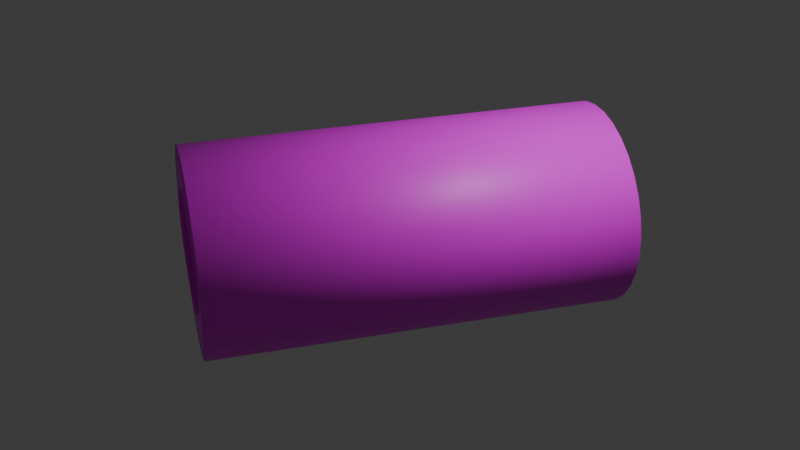 # Source: Roll_of_Plastic_Sheeting.blend  (saved by Blender 4.2.66; exported with 4.5.12 LTS)
import bpy
from mathutils import Matrix  # noqa: F401  (used for matrix-valued properties, if any)

bpy.ops.wm.read_factory_settings(use_empty=True)
scene = bpy.context.scene
scene.name = 'Scene'

# ---- collections
col_collection = bpy.data.collections.new('Collection'); scene.collection.children.link(col_collection)

# ---- images (referenced by path relative to the original .blend; pixels are not part of the script)
import os
ASSET_DIR = os.environ.get("B2B_ASSET_DIR", "")  # directory of the original .blend (textures are referenced by path, not embedded)
HERE = os.path.dirname(os.path.abspath(__file__))  # packed textures are extracted next to this script under _unpacked/

def load_image(name, relpath, width, height, colorspace="sRGB"):
    """Load a texture the original file referenced (path relative to the .blend, or extracted next to this script)."""
    p = next((c for c in (os.path.join(HERE, relpath), os.path.join(ASSET_DIR, relpath)) if relpath and os.path.exists(c)), "")
    if p:
        img = bpy.data.images.load(p, check_existing=True)
        img.name = name
    else:  # same state as the original file: an image datablock whose file is absent (Cycles renders it pink)
        img = bpy.data.images.new(name, width, height)
        img.source = "FILE"
        img.filepath = "//" + (relpath or name)
    img.colorspace_settings.name = colorspace
    return img
img_15_png = load_image('15.png', 'Resource Boy - Cardboard Textures/15.png', 1024, 1024, 'sRGB')
img_plastic_sheeting_skin_png = load_image('Plastic sheeting skin.png', 'Plastic sheeting skin.png', 1024, 1024, 'sRGB')

# ---- materials (node trees are filled in below, after node groups)
mat_material_001 = bpy.data.materials.new('Material.001')
mat_material_006 = bpy.data.materials.new('Material.006')

# ---- material node trees
mat_material_001.use_nodes = True; mat_material_001.node_tree.nodes.clear()
_N = mat_material_001.node_tree.nodes; _L = mat_material_001.node_tree.links
n0 = _N.new('ShaderNodeBsdfPrincipled'); n0.name = 'Principled BSDF'; n0.location = (10, 300)
n1 = _N.new('ShaderNodeOutputMaterial'); n1.name = 'Material Output'; n1.location = (300, 300)
n2 = _N.new('ShaderNodeTexImage'); n2.name = 'Image Texture'; n2.location = (-332, 236)
n2.image = img_15_png
_L.new(n0.outputs[0], n1.inputs[0])
_L.new(n2.outputs[0], n0.inputs[0])
n1.is_active_output = True
mat_material_006.use_nodes = True; mat_material_006.node_tree.nodes.clear()
_N = mat_material_006.node_tree.nodes; _L = mat_material_006.node_tree.links
n0 = _N.new('ShaderNodeBsdfPrincipled'); n0.name = 'Principled BSDF'; n0.location = (10, 300)
n1 = _N.new('ShaderNodeOutputMaterial'); n1.name = 'Material Output'; n1.location = (300, 300)
n2 = _N.new('ShaderNodeTexImage'); n2.name = 'Image Texture'; n2.location = (-412, 223)
n2.image = img_plastic_sheeting_skin_png
_L.new(n0.outputs[0], n1.inputs[0])
_L.new(n2.outputs[0], n0.inputs[0])
n1.is_active_output = True

# ---- world
world_world = bpy.data.worlds.new('World'); scene.world = world_world
world_world.use_nodes = True; world_world.node_tree.nodes.clear()
_N = world_world.node_tree.nodes; _L = world_world.node_tree.links
n0 = _N.new('ShaderNodeOutputWorld'); n0.name = 'World Output'; n0.location = (300, 300)
n1 = _N.new('ShaderNodeBackground'); n1.name = 'Background'; n1.location = (10, 300)
n1.inputs[0].default_value = (0.05088, 0.05088, 0.05088, 1.0)
_L.new(n1.outputs[0], n0.inputs[0])
n0.is_active_output = True
world_world.color = (0.05088, 0.05088, 0.05088)
world_world.sun_shadow_jitter_overblur = 0.0

# ---- lights
light_light = bpy.data.lights.new('Light', 'POINT')
light_light.energy = 1000.0
light_light.shadow_soft_size = 0.1

# ---- meshes
me_cylinder = bpy.data.meshes.new('Cylinder')
me_cylinder.from_pydata([(0.0, 1.0, -1.0), (0.0, 1.0, 1.0), (0.1951, 0.9808, -1.0), (0.1951, 0.9808, 1.0), (0.3827, 0.9239, -1.0), (0.3827, 0.9239, 1.0), (0.5556, 0.8315, -1.0), (0.5556, 0.8315, 1.0), (0.7071, 0.7071, -1.0), (0.7071, 0.7071, 1.0), (0.8315, 0.5556, -1.0), (0.8315, 0.5556, 1.0), (0.9239, 0.3827, -1.0), (0.9239, 0.3827, 1.0), (0.9808, 0.1951, -1.0), (0.9808, 0.1951, 1.0), (1.0, 0.0, -1.0), (1.0, 0.0, 1.0), (0.9808, -0.1951, -1.0), (0.9808, -0.1951, 1.0), (0.9239, -0.3827, -1.0), (0.9239, -0.3827, 1.0), (0.8315, -0.5556, -1.0), (0.8315, -0.5556, 1.0), (0.7071, -0.7071, -1.0), (0.7071, -0.7071, 1.0), (0.5556, -0.8315, -1.0), (0.5556, -0.8315, 1.0), (0.3827, -0.9239, -1.0), (0.3827, -0.9239, 1.0), (0.1951, -0.9808, -1.0), (0.1951, -0.9808, 1.0), (0.0, -1.0, -1.0), (0.0, -1.0, 1.0), (-0.1951, -0.9808, -1.0), (-0.1951, -0.9808, 1.0), (-0.3827, -0.9239, -1.0), (-0.3827, -0.9239, 1.0), (-0.5556, -0.8315, -1.0), (-0.5556, -0.8315, 1.0), (-0.7071, -0.7071, -1.0), (-0.7071, -0.7071, 1.0), (-0.8315, -0.5556, -1.0), (-0.8315, -0.5556, 1.0), (-0.9239, -0.3827, -1.0), (-0.9239, -0.3827, 1.0), (-0.9808, -0.1951, -1.0), (-0.9808, -0.1951, 1.0), (-1.0, 0.0, -1.0), (-1.0, 0.0, 1.0), (-0.9808, 0.1951, -1.0), (-0.9808, 0.1951, 1.0), (-0.9239, 0.3827, -1.0), (-0.9239, 0.3827, 1.0), (-0.8315, 0.5556, -1.0), (-0.8315, 0.5556, 1.0), (-0.7071, 0.7071, -1.0), (-0.7071, 0.7071, 1.0), (-0.5556, 0.8315, -1.0), (-0.5556, 0.8315, 1.0), (-0.3827, 0.9239, -1.0), (-0.3827, 0.9239, 1.0), (-0.1951, 0.9808, -1.0), (-0.1951, 0.9808, 1.0)], [], [(0, 1, 3, 2), (2, 3, 5, 4), (4, 5, 7, 6), (6, 7, 9, 8), (8, 9, 11, 10), (10, 11, 13, 12), (12, 13, 15, 14), (14, 15, 17, 16), (16, 17, 19, 18), (18, 19, 21, 20), (20, 21, 23, 22), (22, 23, 25, 24), (24, 25, 27, 26), (26, 27, 29, 28), (28, 29, 31, 30), (30, 31, 33, 32), (32, 33, 35, 34), (34, 35, 37, 36), (36, 37, 39, 38), (38, 39, 41, 40), (40, 41, 43, 42), (42, 43, 45, 44), (44, 45, 47, 46), (46, 47, 49, 48), (48, 49, 51, 50), (50, 51, 53, 52), (52, 53, 55, 54), (54, 55, 57, 56), (56, 57, 59, 58), (58, 59, 61, 60), (60, 61, 63, 62), (62, 63, 1, 0)])
me_cylinder.polygons.foreach_set('use_smooth', [True] * 32)
_uv = me_cylinder.uv_layers.new(name='UVMap')
_uv.uv.foreach_set('vector', [0.6511, 0.426, 0.6511, 0.5768, 0.6658, 0.5768, 0.6658, 0.426, 0.6658, 0.426, 0.6658, 0.5768, 0.6799, 0.5768, 0.6799, 0.426, 0.6799, 0.426, 0.6799, 0.5768, 0.6929, 0.5768, 0.6929, 0.426, 0.6929, 0.426, 0.6929, 0.5768, 0.7044, 0.5768, 0.7044, 0.426, 0.7044, 0.426, 0.7044, 0.5768, 0.6929, 0.5768, 0.6929, 0.426, 0.6929, 0.426, 0.6929, 0.5768, 0.6799, 0.5768, 0.6799, 0.426, 0.6799, 0.426, 0.6799, 0.5768, 0.6658, 0.5768, 0.6658, 0.426, 0.6658, 0.426, 0.6658, 0.5768, 0.6511, 0.5768, 0.6511, 0.426, 0.6511, 0.426, 0.6511, 0.5768, 0.6363, 0.5768, 0.6363, 0.426, 0.6363, 0.426, 0.6363, 0.5768, 0.6222, 0.5768, 0.6222, 0.426, 0.6222, 0.426, 0.6222, 0.5768, 0.6092, 0.5768, 0.6092, 0.426, 0.6092, 0.426, 0.6092, 0.5768, 0.5977, 0.5768, 0.5977, 0.426, 0.7044, 0.426, 0.7044, 0.5768, 0.6929, 0.5768, 0.6929, 0.426, 0.6929, 0.426, 0.6929, 0.5768, 0.6799, 0.5768, 0.6799, 0.426, 0.6799, 0.426, 0.6799, 0.5768, 0.6658, 0.5768, 0.6658, 0.426, 0.6658, 0.426, 0.6658, 0.5768, 0.6511, 0.5768, 0.6511, 0.426, 0.6511, 0.426, 0.6511, 0.5768, 0.6363, 0.5768, 0.6363, 0.426, 0.6363, 0.426, 0.6363, 0.5768, 0.6222, 0.5768, 0.6222, 0.426, 0.6222, 0.426, 0.6222, 0.5768, 0.6092, 0.5768, 0.6092, 0.426, 0.6092, 0.426, 0.6092, 0.5768, 0.5977, 0.5768, 0.5977, 0.426, 0.5977, 0.426, 0.5977, 0.5768, 0.6092, 0.5768, 0.6092, 0.426, 0.6092, 0.426, 0.6092, 0.5768, 0.6222, 0.5768, 0.6222, 0.426, 0.6222, 0.426, 0.6222, 0.5768, 0.6363, 0.5768, 0.6363, 0.426, 0.6363, 0.426, 0.6363, 0.5768, 0.6511, 0.5768, 0.6511, 0.426, 0.6511, 0.426, 0.6511, 0.5768, 0.6658, 0.5768, 0.6658, 0.426, 0.6658, 0.426, 0.6658, 0.5768, 0.6799, 0.5768, 0.6799, 0.426, 0.6799, 0.426, 0.6799, 0.5768, 0.6929, 0.5768, 0.6929, 0.426, 0.6929, 0.426, 0.6929, 0.5768, 0.7044, 0.5768, 0.7044, 0.426, 0.5977, 0.426, 0.5977, 0.5768, 0.6092, 0.5768, 0.6092, 0.426, 0.6092, 0.426, 0.6092, 0.5768, 0.6222, 0.5768, 0.6222, 0.426, 0.6222, 0.426, 0.6222, 0.5768, 0.6363, 0.5768, 0.6363, 0.426, 0.6363, 0.426, 0.6363, 0.5768, 0.6511, 0.5768, 0.6511, 0.426])
me_cylinder.materials.append(mat_material_001)
me_cylinder.update()
me_cylinder_001 = bpy.data.meshes.new('Cylinder.001')
me_cylinder_001.from_pydata([(0.0, 1.0, -1.0), (0.0, 1.0, 1.0), (0.1951, 0.9808, -1.0), (0.1951, 0.9808, 1.0), (0.3827, 0.9239, -1.0), (0.3827, 0.9239, 1.0), (0.5556, 0.8315, -1.0), (0.5556, 0.8315, 1.0), (0.7071, 0.7071, -1.0), (0.7071, 0.7071, 1.0), (0.8315, 0.5556, -1.0), (0.8315, 0.5556, 1.0), (0.9239, 0.3827, -1.0), (0.9239, 0.3827, 1.0), (0.9808, 0.1951, -1.0), (0.9808, 0.1951, 1.0), (1.0, 0.0, -1.0), (1.0, 0.0, 1.0), (0.9808, -0.1951, -1.0), (0.9808, -0.1951, 1.0), (0.9239, -0.3827, -1.0), (0.9239, -0.3827, 1.0), (0.8315, -0.5556, -1.0), (0.8315, -0.5556, 1.0), (0.7071, -0.7071, -1.0), (0.7071, -0.7071, 1.0), (0.5556, -0.8315, -1.0), (0.5556, -0.8315, 1.0), (0.3827, -0.9239, -1.0), (0.3827, -0.9239, 1.0), (0.1951, -0.9808, -1.0), (0.1951, -0.9808, 1.0), (0.0, -1.0, -1.0), (0.0, -1.0, 1.0), (-0.1951, -0.9808, -1.0), (-0.1951, -0.9808, 1.0), (-0.3827, -0.9239, -1.0), (-0.3827, -0.9239, 1.0), (-0.5556, -0.8315, -1.0), (-0.5556, -0.8315, 1.0), (-0.7071, -0.7071, -1.0), (-0.7071, -0.7071, 1.0), (-0.8315, -0.5556, -1.0), (-0.8315, -0.5556, 1.0), (-0.9239, -0.3827, -1.0), (-0.9239, -0.3827, 1.0), (-0.9808, -0.1951, -1.0), (-0.9808, -0.1951, 1.0), (-1.0, 0.0, -1.0), (-1.0, 0.0, 1.0), (-0.9808, 0.1951, -1.0), (-0.9808, 0.1951, 1.0), (-0.9239, 0.3827, -1.0), (-0.9239, 0.3827, 1.0), (-0.8315, 0.5556, -1.0), (-0.8315, 0.5556, 1.0), (-0.7071, 0.7071, -1.0), (-0.7071, 0.7071, 1.0), (-0.5556, 0.8315, -1.0), (-0.5556, 0.8315, 1.0), (-0.3827, 0.9239, -1.0), (-0.3827, 0.9239, 1.0), (-0.1951, 0.9808, -1.0), (-0.1951, 0.9808, 1.0), (-0.01909, 0.5624, -0.9981), (0.09392, 0.5513, -0.9981), (0.2026, 0.5183, -0.9981), (0.3027, 0.4648, -0.9981), (0.3905, 0.3928, -0.9981), (0.4626, 0.305, -0.9981), (0.5161, 0.2048, -0.9981), (0.549, 0.09616, -0.9981), (0.5602, -0.01685, -0.9981), (0.549, -0.1299, -0.9981), (0.5161, -0.2385, -0.9981), (0.4626, -0.3387, -0.9981), (0.3905, -0.4265, -0.9981), (0.3027, -0.4985, -0.9981), (0.2026, -0.552, -0.9981), (0.09392, -0.585, -0.9981), (-0.01909, -0.5961, -0.9981), (-0.1321, -0.585, -0.9981), (-0.2408, -0.552, -0.9981), (-0.3409, -0.4985, -0.9981), (-0.4287, -0.4265, -0.9981), (-0.5007, -0.3387, -0.9981), (-0.5543, -0.2385, -0.9981), (-0.5872, -0.1299, -0.9981), (-0.5984, -0.01685, -0.9981), (-0.5872, 0.09616, -0.9981), (-0.5543, 0.2048, -0.9981), (-0.5007, 0.305, -0.9981), (-0.4287, 0.3928, -0.9981), (-0.3409, 0.4648, -0.9981), (-0.2408, 0.5183, -0.9981), (-0.1321, 0.5513, -0.9981), (-0.03479, 0.6168, 0.9969), (0.07786, 0.6057, 0.9969), (0.1862, 0.5728, 0.9969), (0.286, 0.5195, 0.9969), (0.3735, 0.4477, 0.9969), (0.4453, 0.3602, 0.9969), (0.4987, 0.2603, 0.9969), (0.5315, 0.152, 0.9969), (0.5426, 0.03936, 0.9969), (0.5315, -0.07328, 0.9969), (0.4987, -0.1816, 0.9969), (0.4453, -0.2814, 0.9969), (0.3735, -0.3689, 0.9969), (0.286, -0.4407, 0.9969), (0.1862, -0.4941, 0.9969), (0.07786, -0.527, 0.9969), (-0.03479, -0.538, 0.9969), (-0.1474, -0.527, 0.9969), (-0.2558, -0.4941, 0.9969), (-0.3556, -0.4407, 0.9969), (-0.4431, -0.3689, 0.9969), (-0.5149, -0.2814, 0.9969), (-0.5682, -0.1816, 0.9969), (-0.6011, -0.07328, 0.9969), (-0.6122, 0.03936, 0.9969), (-0.6011, 0.152, 0.9969), (-0.5682, 0.2603, 0.9969), (-0.5149, 0.3602, 0.9969), (-0.4431, 0.4477, 0.9969), (-0.3556, 0.5195, 0.9969), (-0.2558, 0.5728, 0.9969), (-0.1474, 0.6057, 0.9969)], [], [(0, 1, 3, 2), (2, 3, 5, 4), (4, 5, 7, 6), (6, 7, 9, 8), (8, 9, 11, 10), (10, 11, 13, 12), (12, 13, 15, 14), (14, 15, 17, 16), (16, 17, 19, 18), (18, 19, 21, 20), (20, 21, 23, 22), (22, 23, 25, 24), (24, 25, 27, 26), (26, 27, 29, 28), (28, 29, 31, 30), (30, 31, 33, 32), (32, 33, 35, 34), (34, 35, 37, 36), (36, 37, 39, 38), (38, 39, 41, 40), (40, 41, 43, 42), (42, 43, 45, 44), (44, 45, 47, 46), (46, 47, 49, 48), (48, 49, 51, 50), (50, 51, 53, 52), (52, 53, 55, 54), (54, 55, 57, 56), (56, 57, 59, 58), (58, 59, 61, 60), (60, 61, 63, 62), (62, 63, 1, 0), (4, 6, 67, 66), (22, 24, 76, 75), (40, 42, 85, 84), (58, 60, 94, 93), (14, 16, 72, 71), (32, 34, 81, 80), (50, 52, 90, 89), (6, 8, 68, 67), (24, 26, 77, 76), (42, 44, 86, 85), (60, 62, 95, 94), (16, 18, 73, 72), (34, 36, 82, 81), (52, 54, 91, 90), (8, 10, 69, 68), (26, 28, 78, 77), (44, 46, 87, 86), (0, 2, 65, 64), (62, 0, 64, 95), (18, 20, 74, 73), (36, 38, 83, 82), (54, 56, 92, 91), (10, 12, 70, 69), (28, 30, 79, 78), (46, 48, 88, 87), (2, 4, 66, 65), (20, 22, 75, 74), (38, 40, 84, 83), (56, 58, 93, 92), (12, 14, 71, 70), (30, 32, 80, 79), (48, 50, 89, 88), (15, 13, 102, 103), (33, 31, 111, 112), (51, 49, 120, 121), (7, 5, 98, 99), (25, 23, 107, 108), (43, 41, 116, 117), (61, 59, 125, 126), (17, 15, 103, 104), (35, 33, 112, 113), (53, 51, 121, 122), (9, 7, 99, 100), (27, 25, 108, 109), (45, 43, 117, 118), (63, 61, 126, 127), (19, 17, 104, 105), (37, 35, 113, 114), (55, 53, 122, 123), (11, 9, 100, 101), (29, 27, 109, 110), (47, 45, 118, 119), (3, 1, 96, 97), (1, 63, 127, 96), (21, 19, 105, 106), (39, 37, 114, 115), (57, 55, 123, 124), (13, 11, 101, 102), (31, 29, 110, 111), (49, 47, 119, 120), (5, 3, 97, 98), (23, 21, 106, 107), (41, 39, 115, 116), (59, 57, 124, 125)])
me_cylinder_001.polygons.foreach_set('use_smooth', [True] * 96)
_uv = me_cylinder_001.uv_layers.new(name='UVMap')
_uv.uv.foreach_set('vector', [0.9937, 0.1027, 0.9909, 0.6027, 0.9597, 0.6026, 0.9625, 0.1026, 0.9625, 0.1026, 0.9597, 0.6026, 0.9284, 0.6024, 0.9312, 0.1024, 0.9312, 0.1024, 0.9284, 0.6024, 0.8972, 0.6022, 0.9, 0.1022, 0.9, 0.1022, 0.8972, 0.6022, 0.8659, 0.602, 0.8687, 0.102, 0.8687, 0.102, 0.8659, 0.602, 0.8347, 0.6019, 0.8375, 0.1019, 0.8375, 0.1019, 0.8347, 0.6019, 0.8034, 0.6017, 0.8062, 0.1017, 0.8062, 0.1017, 0.8034, 0.6017, 0.7722, 0.6015, 0.775, 0.1015, 0.775, 0.1015, 0.7722, 0.6015, 0.7409, 0.6014, 0.7437, 0.1014, 0.7437, 0.1014, 0.7409, 0.6014, 0.7097, 0.6012, 0.7125, 0.1012, 0.7125, 0.1012, 0.7097, 0.6012, 0.6784, 0.601, 0.6812, 0.101, 0.6812, 0.101, 0.6784, 0.601, 0.6472, 0.6008, 0.65, 0.1009, 0.65, 0.1009, 0.6472, 0.6008, 0.616, 0.6007, 0.6187, 0.1007, 0.6187, 0.1007, 0.616, 0.6007, 0.5847, 0.6005, 0.5875, 0.1005, 0.5875, 0.1005, 0.5847, 0.6005, 0.5535, 0.6003, 0.5563, 0.1003, 0.5563, 0.1003, 0.5535, 0.6003, 0.5222, 0.6002, 0.525, 0.1002, 0.525, 0.1002, 0.5222, 0.6002, 0.491, 0.6, 0.4938, 0.1, 0.4938, 0.1, 0.491, 0.6, 0.4597, 0.5998, 0.4625, 0.09983, 0.4625, 0.09983, 0.4597, 0.5998, 0.4285, 0.5997, 0.4313, 0.09966, 0.4313, 0.09966, 0.4285, 0.5997, 0.3972, 0.5995, 0.4, 0.09949, 0.4, 0.09949, 0.3972, 0.5995, 0.366, 0.5993, 0.3688, 0.09932, 0.3688, 0.09932, 0.366, 0.5993, 0.3347, 0.5991, 0.3375, 0.09915, 0.3375, 0.09915, 0.3347, 0.5991, 0.3035, 0.599, 0.3063, 0.09898, 0.3063, 0.09898, 0.3035, 0.599, 0.2722, 0.5988, 0.275, 0.09881, 0.275, 0.09881, 0.2722, 0.5988, 0.241, 0.5986, 0.2438, 0.09864, 0.2438, 0.09864, 0.241, 0.5986, 0.2097, 0.5985, 0.2125, 0.09847, 0.2125, 0.09847, 0.2097, 0.5985, 0.1785, 0.5983, 0.1813, 0.0983, 0.1813, 0.0983, 0.1785, 0.5983, 0.1472, 0.5981, 0.15, 0.09813, 0.15, 0.09813, 0.1472, 0.5981, 0.116, 0.598, 0.1188, 0.09796, 0.1188, 0.09796, 0.116, 0.598, 0.08471, 0.5978, 0.08751, 0.09779, 0.08751, 0.09779, 0.08471, 0.5978, 0.05346, 0.5976, 0.05626, 0.09762, 0.05626, 0.09762, 0.05346, 0.5976, 0.02221, 0.5974, 0.02501, 0.09745, 0.02501, 0.09745, 0.02221, 0.5974, -0.00904, 0.5973, -0.006241, 0.09728, 0.9312, 0.1024, 0.9, 0.1022, 0.9, 0.1022, 0.9312, 0.1024, 0.65, 0.1009, 0.6187, 0.1007, 0.6187, 0.1007, 0.65, 0.1009, 0.3688, 0.09932, 0.3375, 0.09915, 0.3375, 0.09915, 0.3688, 0.09932, 0.08751, 0.09779, 0.05626, 0.09762, 0.05626, 0.09762, 0.08751, 0.09779, 0.775, 0.1015, 0.7437, 0.1014, 0.7437, 0.1014, 0.775, 0.1015, 0.4938, 0.1, 0.4625, 0.09983, 0.4625, 0.09983, 0.4938, 0.1, 0.2125, 0.09847, 0.1813, 0.0983, 0.1813, 0.0983, 0.2125, 0.09847, 0.9, 0.1022, 0.8687, 0.102, 0.8687, 0.102, 0.9, 0.1022, 0.6187, 0.1007, 0.5875, 0.1005, 0.5875, 0.1005, 0.6187, 0.1007, 0.3375, 0.09915, 0.3063, 0.09898, 0.3063, 0.09898, 0.3375, 0.09915, 0.05626, 0.09762, 0.02501, 0.09745, 0.02501, 0.09745, 0.05626, 0.09762, 0.2696, 0.324, 0.2383, 0.3238, 0.2383, 0.3238, 0.2696, 0.324, 0.4625, 0.09983, 0.4313, 0.09966, 0.4313, 0.09966, 0.4625, 0.09983, 0.1813, 0.0983, 0.15, 0.09813, 0.15, 0.09813, 0.1813, 0.0983, 0.8687, 0.102, 0.8375, 0.1019, 0.8375, 0.1019, 0.8687, 0.102, 0.5875, 0.1005, 0.5563, 0.1003, 0.5563, 0.1003, 0.5875, 0.1005, 0.3063, 0.09898, 0.275, 0.09881, 0.275, 0.09881, 0.3063, 0.09898, 0.9937, 0.1027, 0.9625, 0.1026, 0.9625, 0.1026, 0.9937, 0.1027, 0.02501, 0.09745, -0.006241, 0.09728, -0.006241, 0.09728, 0.02501, 0.09745, 0.8731, 0.1918, 0.8419, 0.1916, 0.8419, 0.1916, 0.8731, 0.1918, 0.4313, 0.09966, 0.4, 0.09949, 0.4, 0.09949, 0.4313, 0.09966, 0.15, 0.09813, 0.1188, 0.09796, 0.1188, 0.09796, 0.15, 0.09813, 0.8375, 0.1019, 0.8062, 0.1017, 0.8062, 0.1017, 0.8375, 0.1019, 0.5563, 0.1003, 0.525, 0.1002, 0.525, 0.1002, 0.5563, 0.1003, 0.275, 0.09881, 0.2438, 0.09864, 0.2438, 0.09864, 0.275, 0.09881, 0.9625, 0.1026, 0.9312, 0.1024, 0.9312, 0.1024, 0.9625, 0.1026, 0.6812, 0.101, 0.65, 0.1009, 0.65, 0.1009, 0.6812, 0.101, 0.4, 0.09949, 0.3688, 0.09932, 0.3688, 0.09932, 0.4, 0.09949, 0.1188, 0.09796, 0.08751, 0.09779, 0.08751, 0.09779, 0.1188, 0.09796, 0.8062, 0.1017, 0.775, 0.1015, 0.775, 0.1015, 0.8062, 0.1017, 0.525, 0.1002, 0.4938, 0.1, 0.4938, 0.1, 0.525, 0.1002, 0.2438, 0.09864, 0.2125, 0.09847, 0.2125, 0.09847, 0.2438, 0.09864, 0.7722, 0.6015, 0.8034, 0.6017, 0.8034, 0.6017, 0.7722, 0.6015, 0.491, 0.6, 0.5222, 0.6002, 0.5222, 0.6002, 0.491, 0.6, 0.2097, 0.5985, 0.241, 0.5986, 0.241, 0.5986, 0.2097, 0.5985, 0.8972, 0.6022, 0.9284, 0.6024, 0.9284, 0.6024, 0.8972, 0.6022, 0.616, 0.6007, 0.6472, 0.6008, 0.6472, 0.6008, 0.616, 0.6007, 0.3347, 0.5991, 0.366, 0.5993, 0.366, 0.5993, 0.3347, 0.5991, 0.05346, 0.5976, 0.08471, 0.5978, 0.08471, 0.5978, 0.05346, 0.5976, 0.7409, 0.6014, 0.7722, 0.6015, 0.7722, 0.6015, 0.7409, 0.6014, 0.4597, 0.5998, 0.491, 0.6, 0.491, 0.6, 0.4597, 0.5998, 0.1785, 0.5983, 0.2097, 0.5985, 0.2097, 0.5985, 0.1785, 0.5983, 0.8659, 0.602, 0.8972, 0.6022, 0.8972, 0.6022, 0.8659, 0.602, 0.5847, 0.6005, 0.616, 0.6007, 0.616, 0.6007, 0.5847, 0.6005, 0.3035, 0.599, 0.3347, 0.5991, 0.3347, 0.5991, 0.3035, 0.599, 0.02221, 0.5974, 0.05346, 0.5976, 0.05346, 0.5976, 0.02221, 0.5974, 0.8435, 0.6918, 0.8748, 0.6919, 0.8748, 0.6919, 0.8435, 0.6918, 0.4285, 0.5997, 0.4597, 0.5998, 0.4597, 0.5998, 0.4285, 0.5997, 0.1472, 0.5981, 0.1785, 0.5983, 0.1785, 0.5983, 0.1472, 0.5981, 0.8347, 0.6019, 0.8659, 0.602, 0.8659, 0.602, 0.8347, 0.6019, 0.5535, 0.6003, 0.5847, 0.6005, 0.5847, 0.6005, 0.5535, 0.6003, 0.2722, 0.5988, 0.3035, 0.599, 0.3035, 0.599, 0.2722, 0.5988, 0.9597, 0.6026, 0.9909, 0.6027, 0.9909, 0.6027, 0.9597, 0.6026, -0.00904, 0.5973, 0.02221, 0.5974, 0.02221, 0.5974, -0.00904, 0.5973, 0.6784, 0.601, 0.7097, 0.6012, 0.7097, 0.6012, 0.6784, 0.601, 0.3972, 0.5995, 0.4285, 0.5997, 0.4285, 0.5997, 0.3972, 0.5995, 0.116, 0.598, 0.1472, 0.5981, 0.1472, 0.5981, 0.116, 0.598, 0.8034, 0.6017, 0.8347, 0.6019, 0.8347, 0.6019, 0.8034, 0.6017, 0.5222, 0.6002, 0.5535, 0.6003, 0.5535, 0.6003, 0.5222, 0.6002, 0.241, 0.5986, 0.2722, 0.5988, 0.2722, 0.5988, 0.241, 0.5986, 0.9284, 0.6024, 0.9597, 0.6026, 0.9597, 0.6026, 0.9284, 0.6024, 0.6472, 0.6008, 0.6784, 0.601, 0.6784, 0.601, 0.6472, 0.6008, 0.366, 0.5993, 0.3972, 0.5995, 0.3972, 0.5995, 0.366, 0.5993, 0.08471, 0.5978, 0.116, 0.598, 0.116, 0.598, 0.08471, 0.5978])
me_cylinder_001.materials.append(mat_material_006)
me_cylinder_001.update()

# ---- objects
ob_light = bpy.data.objects.new('Light', light_light)
ob_cylinder = bpy.data.objects.new('Cylinder', me_cylinder)
ob_cylinder_002 = bpy.data.objects.new('Cylinder.002', me_cylinder_001)

# ---- transforms, parenting, visibility, modifiers, constraints
ob_light.location = (4.193, 0.9367, 6.504)
ob_light.rotation_euler = (0.6503, 0.05522, 1.866)
ob_light.lock_rotations_4d = False
ob_light.empty_display_type = 'ARROWS'
ob_light.color = (0.0, 0.0, 0.0, 0.0)
ob_light.lineart.crease_threshold = 0.0
ob_cylinder.location = (0.07109, -0.07571, 0.7545)
ob_cylinder.rotation_euler = (2.17, 1.551, -9.395e-08)
ob_cylinder.scale = (0.6928, 0.7408, 2.442)
ob_cylinder_002.location = (0.08472, -0.0911, 0.7197)
ob_cylinder_002.rotation_euler = (-1.649, 1.655, -0.6902)
ob_cylinder_002.scale = (1.181, 1.283, 2.415)

# ---- collection membership
col_collection.objects.link(ob_light)
col_collection.objects.link(ob_cylinder)
col_collection.objects.link(ob_cylinder_002)

# ---- scene / render settings (as saved in the file)
scene.frame_start = 1; scene.frame_end = 250; scene.frame_set(1)
scene.render.engine = 'BLENDER_EEVEE_NEXT'
bpy.context.view_layer.update()

# ---- added for rendering (the .blend has no active camera): camera
cam_auto = bpy.data.cameras.new('AutoCamera')
cam_auto.lens = 50.0
cam_auto.sensor_width = 36.0
cam_auto.clip_end = 1000.0
ob_auto_camera = bpy.data.objects.new('AutoCamera', cam_auto)
scene.collection.objects.link(ob_auto_camera)
ob_auto_camera.location = (7.41271, -8.88468, 6.58206)
ob_auto_camera.rotation_euler = (1.09748, -7.21219e-08, 0.694738)
scene.camera = ob_auto_camera
bpy.context.view_layer.update()
